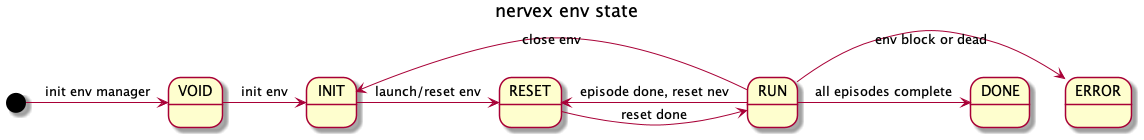

The diagram above was rendered by PlantUML. Its source (embedded in the PNG):
@startuml xad_2_flow
title nervex env state

[*] -> VOID : init env manager
VOID -> INIT : init env
INIT -> RESET : launch/reset env
RESET -> RUN : reset done
RUN -> DONE : all episodes complete
RUN -> RESET : episode done, reset nev
RUN -> INIT : close env
RUN -> ERROR : env block or dead
@enduml